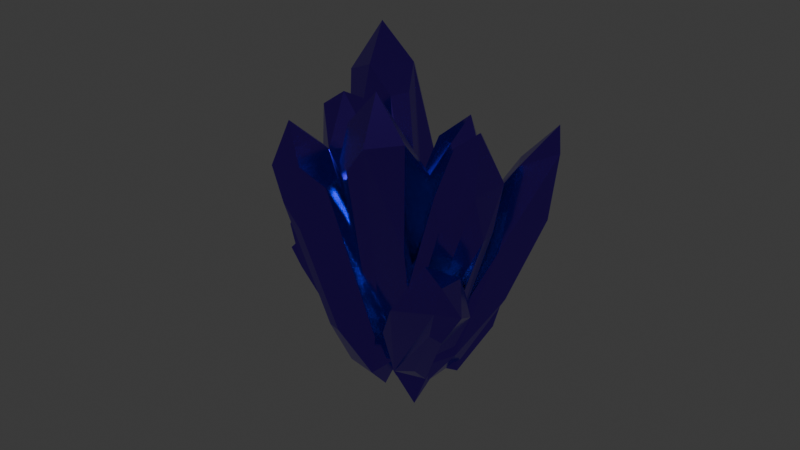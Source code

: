 # Source: PI_Nekora_Cristal_do_Tunel_2.blend  (saved by Blender 5.0.119; exported with 4.5.12 LTS)
import bpy
from mathutils import Matrix  # noqa: F401  (used for matrix-valued properties, if any)

bpy.ops.wm.read_factory_settings(use_empty=True)
scene = bpy.context.scene
scene.name = 'Scene'

# ---- collections
col_collection = bpy.data.collections.new('Collection'); scene.collection.children.link(col_collection)

# ---- materials (node trees are filled in below, after node groups)
mat_material = bpy.data.materials.new('Material')
mat_material.alpha_threshold = 0.0
mat_material.use_backface_culling_lightprobe_volume = False
mat_material.roughness = 0.5
mat_material.line_color = (0.0, 0.0, 0.0, 1.0)

# ---- material node trees
mat_material.use_nodes = True; mat_material.node_tree.nodes.clear()
_N = mat_material.node_tree.nodes; _L = mat_material.node_tree.links
n0 = _N.new('ShaderNodeOutputMaterial'); n0.name = 'Material Output'; n0.location = (200, 100)
n1 = _N.new('ShaderNodeBsdfPrincipled'); n1.name = 'Principled BSDF'; n1.location = (-200, 100)
n1.inputs[0].default_value = (0.1581, 0.04209, 0.8001, 1.0)
n1.inputs[1].default_value = 1.0
n1.inputs[2].default_value = 0.1462
_L.new(n1.outputs[0], n0.inputs[0])
n0.is_active_output = True

# ---- world
world_world = bpy.data.worlds.new('World'); scene.world = world_world
world_world.use_nodes = True; world_world.node_tree.nodes.clear()
_N = world_world.node_tree.nodes; _L = world_world.node_tree.links
n0 = _N.new('ShaderNodeOutputWorld'); n0.name = 'World Output'; n0.location = (200, 100)
n1 = _N.new('ShaderNodeBackground'); n1.name = 'Background'; n1.location = (-200, 100)
n1.inputs[0].default_value = (0.05088, 0.05088, 0.05088, 1.0)
_L.new(n1.outputs[0], n0.inputs[0])
n0.is_active_output = True
world_world.color = (0.05088, 0.05088, 0.05088)
world_world.sun_shadow_jitter_overblur = 0.0

# ---- meshes
me_cube = bpy.data.meshes.new('Cube')
me_cube.from_pydata([(0.2591, 0.9986, -0.9993), (0.1274, -1.0, 1.0), (0.0, -1.0, -1.0), (0.3668, 1.0, 1.0), (-0.9998, 0.08467, -1.0), (1.0, 0.0, 1.0), (-1.0, -0.4106, 1.0), (0.9923, 0.2575, -0.9997), (0.0, 0.0, -1.298), (0.0, 0.0, 1.298), (1.0, 1.0, 0.1611), (-1.0, 1.0, 0.4614), (1.0, 0.2578, -1.0), (0.2578, 1.0, -1.0), (1.0, 1.0, -0.2578), (1.0, -0.2578, -1.0), (-0.2578, 1.0, -1.0), (-1.0, 1.0, -0.2578), (0.7967, -1.026, 0.7813), (1.148, -0.5789, 0.7985), (1.061, -0.5642, -0.7607), (0.6105, -1.026, -0.6456), (-1.0, -0.6472, 0.6911), (-0.6472, -1.0, 0.4714), (-0.6472, -1.0, -0.5196), (-0.9999, -0.6472, -0.4992), (-0.1714, 1.139, -0.9489), (-3.422, -4.459, 0.6214), (-0.9575, -0.3911, -1.192), (-2.884, -2.749, 1.15), (-1.737, 1.089, -1.369), (-1.797, -3.746, 0.7901), (-4.783, -4.034, 0.9934), (0.7689, 0.462, -1.261), (-0.2398, 0.9824, -1.556), (-3.861, -4.063, 1.179), (-0.8016, -1.197, 0.1939), (-3.733, -1.018, 0.4592), (0.779, 0.4598, -1.26), (-0.2234, -0.5686, -0.3274), (0.6253, -0.1332, -1.325), (-1.1, 1.342, -1.117), (-2.617, 0.537, -0.3838), (-2.063, -4.011, 0.2381), (-1.524, -3.68, 0.3297), (-0.09256, -1.488, -0.8314), (-0.9636, -2.081, -0.7741), (-4.58, -3.41, 0.5212), (-3.909, -3.486, 0.2346), (-1.978, -0.7946, -1.225), (-2.733, -0.8356, -0.8741), (0.9663, 0.8062, -1.104), (-0.73, -6.975, 1.031), (-1.749, 0.4754, -1.1), (1.981, -6.62, 1.03), (-0.6137, 1.843, -0.8937), (0.8487, -7.581, 0.8926), (-0.2863, -5.624, 1.251), (0.2052, -0.1784, -1.255), (-0.5751, 1.867, -1.4), (0.6983, -7.63, 1.397), (1.757, -4.209, 0.009884), (1.311, -3.228, 0.7002), (0.2078, -0.1853, -1.257), (0.9674, 0.8106, -1.105), (1.552, -2.677, -0.4414), (-0.4728, -0.3408, -1.268), (0.8145, 1.347, -1.01), (0.9586, -0.5967, -0.07464), (-0.6727, -6.878, 0.6725), (0.02939, -7.171, 0.6361), (-0.7418, -1.372, -1.027), (-1.428, -1.464, -0.8307), (-0.7502, -4.566, 0.9129), (-1.219, -4.235, 0.604), (-1.705, -0.6089, -0.4638), (-1.334, -0.2104, -0.3696), (0.3234, 0.8605, -0.8966), (4.07, -4.032, 0.7349), (1.454, -0.4953, -1.123), (2.65, -2.788, 1.246), (-0.1949, -0.6728, -1.307), (4.025, -2.231, 0.8885), (3.116, -5.06, 1.111), (1.342, 1.414, -1.208), (0.5013, 0.6352, -1.501), (3.481, -4.19, 1.292), (2.12, -0.4299, 0.2671), (0.7946, -3.018, 0.5478), (1.348, 1.422, -1.208), (1.816, 0.2581, -0.262), (1.842, 1.041, -1.267), (-0.2063, 0.05421, -1.061), (-0.1237, -1.531, -0.3131), (4.221, -2.671, 0.3406), (4.115, -2.031, 0.4264), (2.764, -0.06088, -0.759), (2.968, -1.083, -0.6921), (2.665, -4.712, 0.6334), (3.024, -4.171, 0.3437), (1.434, -1.597, -1.146), (1.145, -2.25, -0.7914), (0.4584, 2.575, -1.263), (-4.533, -2.092, 1.455), (0.3328, -0.4557, -1.365), (-4.433, 0.9408, 1.553), (-1.204, 1.128, -1.457), (-3.422, -0.5349, 1.6), (-6.191, -1.262, 1.33), (1.58, 1.496, -1.195), (0.9653, 1.299, -1.748), (-5.582, -0.8333, 1.889), (-1.425, 1.664, 0.458), (-5.0, 1.31, 0.6222), (1.592, 1.497, -1.194), (0.4583, 2.578, -1.264), (-0.3685, 2.008, -0.129), (1.653, 0.7186, -1.211), (-0.2679, 2.55, -1.331), (-3.185, 1.9, -0.3857), (-3.035, -1.915, 1.233), (-2.637, -1.235, 1.317), (1.171, 0.06267, -0.8785), (0.3018, -0.7527, -0.7905), (-5.383, -1.366, 0.8889), (-4.29, -1.699, 0.6145), (-1.791, -0.8851, -0.7745), (-2.381, -0.3882, -0.7792), (0.4659, -0.8211, -0.8689), (4.687, -3.212, -0.3575), (2.086, -0.5999, -1.082), (2.766, -4.01, -0.02199), (1.164, -1.43, -1.293), (3.61, -2.477, -0.07045), (4.37, -4.772, -0.3302), (1.042, 0.4461, -0.9131), (1.053, -0.09622, -1.206), (4.052, -4.321, -0.1132), (1.71, -1.878, -0.2993), (2.026, -4.36, -0.5237), (1.042, 0.454, -0.9118), (1.439, -1.045, -0.5177), (1.615, 0.6134, -0.9596), (0.6286, -1.355, -1.079), (1.101, -3.057, -0.8605), (4.291, -1.924, -0.4012), (3.829, -1.753, -0.2876), (2.538, -0.05148, -0.7652), (3.183, -0.5535, -0.8363), (4.151, -4.266, -0.5689), (4.273, -3.417, -0.6401), (2.673, -1.163, -1.223), (2.621, -2.111, -1.126), (-1.137, 0.5561, -1.222), (-2.378, -7.167, 0.4918), (-0.001462, -1.332, -1.44), (-3.532, -5.284, 0.7063), (-1.685, -0.8266, -1.471), (-2.25, -5.882, 0.6979), (-3.839, -7.158, 0.3978), (0.06028, 0.2349, -1.194), (-0.3189, 0.4322, -1.633), (-3.558, -7.216, 0.8518), (-1.893, -2.523, -0.01371), (-4.139, -4.321, 0.01133), (0.06764, 0.2396, -1.193), (-1.138, 0.5589, -1.223), (-1.37, -1.289, -0.4147), (0.4229, -0.2176, -1.24), (-1.621, 0.3236, -1.29), (-3.242, -2.202, -0.6772), (-1.461, -6.239, 0.3679), (-1.462, -5.734, 0.4713), (0.3923, -1.167, -1.031), (0.1453, -2.12, -1.023), (-3.291, -6.458, 0.08049), (-2.443, -5.963, -0.1158), (-1.207, -3.043, -1.065), (-1.805, -2.951, -1.059), (2.699, 0.589, -1.003), (2.74, 0.5242, 1.079), (1.266, 1.214, -0.9674), (4.904, -0.2154, 1.264), (1.827, 2.093, -1.217), (3.479, -0.6813, 1.018), (3.849, 1.101, 1.417), (1.58, 0.2064, -1.236), (1.305, 1.262, -1.456), (4.195, 0.274, 1.502), (3.733, -0.4484, 0.1972), (4.521, 1.282, 0.5886), (1.578, 0.1992, -1.237), (2.982, -0.2204, -0.3215), (1.08, 0.3078, -1.211), (2.499, 1.421, -1.092), (3.63, 1.587, -0.323), (2.144, 0.05565, 0.634), (2.523, -0.3717, 0.6312), (1.331, 0.1245, -0.6225), (1.121, 0.5912, -0.4508), (3.214, 1.532, 0.9633), (2.528, 1.371, 0.7009), (0.9861, 1.898, -0.877), (1.74, 2.035, -0.5454), (2.38, 3.648, -0.1022), (-0.3258, 2.32, -1.094), (0.5102, 3.498, -0.04532), (2.104, 2.143, -1.274), (1.136, 2.368, 0.1497), (1.026, 3.483, -1.187), (0.2368, 0.9223, -1.212), (1.594, 4.748, -0.01575), (1.187, 3.75, 0.19), (0.8172, 1.706, -1.333), (2.315, 3.642, -0.7786), (2.02, 0.966, -0.8098), (1.595, 4.758, -0.01621), (2.088, 4.041, -0.5037), (0.9674, 4.826, -0.0132), (1.966, 2.799, 0.02035), (2.133, 1.596, -0.3402), (-0.2186, 3.436, -0.9215), (0.3663, 3.785, -0.9643), (0.5301, 4.545, -0.3116), (-0.106, 3.962, -0.3469), (-0.02315, 0.9843, -0.9502), (-0.3742, 1.649, -0.8337), (-0.177, 2.74, -0.02104), (0.1655, 2.027, -0.173), (-4.495, -1.19, -0.1087), (-2.483, 1.478, -1.41), (-6.234, -0.8518, -0.4579), (0.3151, 1.047, -1.068), (-6.064, -2.497, -0.3619), (-1.397, 2.206, -1.054), (-1.068, 0.5309, -1.551), (-5.873, -0.3134, -0.0685), (-6.66, -1.546, -0.1506), (-0.3855, 1.298, -1.411), (-1.94, 0.7461, -0.5337), (-1.134, -1.165, -0.9532), (-5.874, -0.3051, -0.06728), (-3.33, 0.3537, -0.3597), (-6.437, -0.05236, -0.1791), (-5.018, -2.067, -0.2236), (-3.068, -2.042, -0.5645), (-3.449, 1.828, -1.141), (-2.914, 2.029, -1.008), (-5.557, 0.718, -0.482), (-5.752, 0.5716, -0.7021), (-2.317, -0.07792, -1.434), (-3.294, 0.2289, -1.347), (-6.641, -1.288, -0.6742), (-5.518, -1.528, -0.7912)], [], [(10, 3, 5), (11, 6, 3), (5, 3, 9), (5, 9, 1), (3, 6, 9), (9, 6, 1), (12, 13, 14), (16, 4, 17), (12, 14, 10, 5, 7), (0, 13, 12, 7, 8), (0, 3, 10, 14, 13), (8, 7, 15, 2), (16, 17, 11, 3, 0), (4, 16, 0, 8), (4, 6, 11, 17), (4, 8, 2), (20, 19, 18, 21), (7, 5, 19, 20, 15), (18, 19, 5, 1), (2, 21, 18, 1), (2, 15, 20, 21), (24, 23, 22, 25), (4, 25, 22, 6), (22, 23, 1, 6), (2, 1, 23, 24), (4, 2, 24, 25), (36, 29, 31), (37, 32, 29), (31, 29, 35), (31, 35, 27), (29, 32, 35), (35, 32, 27), (38, 26, 39), (41, 30, 42), (38, 39, 36, 31, 33), (26, 38, 33, 34), (26, 29, 36, 39), (34, 33, 40, 28), (41, 42, 37, 29, 26), (30, 41, 26, 34), (30, 32, 37, 42), (30, 34, 28), (45, 44, 43, 46), (33, 31, 44, 45, 40), (43, 44, 31, 27), (28, 46, 43, 27), (28, 40, 45, 46), (49, 48, 47, 50), (30, 50, 47, 32), (47, 48, 27, 32), (28, 27, 48, 49), (30, 28, 49, 50), (61, 54, 56), (62, 57, 54), (56, 54, 60), (56, 60, 52), (54, 57, 60), (60, 57, 52), (63, 64, 65), (67, 55, 68), (63, 65, 61, 56, 58), (51, 64, 63, 58, 59), (51, 54, 61, 65, 64), (59, 58, 66, 53), (67, 68, 62, 54, 51), (55, 67, 51, 59), (55, 57, 62, 68), (55, 59, 53), (71, 70, 69, 72), (58, 56, 70, 71, 66), (69, 70, 56, 52), (53, 72, 69, 52), (53, 66, 71, 72), (75, 74, 73, 76), (55, 76, 73, 57), (73, 74, 52, 57), (53, 52, 74, 75), (55, 53, 75, 76), (87, 80, 82), (88, 83, 80), (82, 80, 86), (82, 86, 78), (80, 83, 86), (86, 83, 78), (89, 77, 90), (92, 81, 93), (89, 90, 87, 82, 84), (77, 89, 84, 85), (77, 80, 87, 90), (85, 84, 91, 79), (92, 93, 88, 80, 77), (81, 92, 77, 85), (81, 83, 88, 93), (81, 85, 79), (96, 95, 94, 97), (84, 82, 95, 96, 91), (94, 95, 82, 78), (79, 97, 94, 78), (79, 91, 96, 97), (100, 99, 98, 101), (81, 101, 98, 83), (98, 99, 78, 83), (79, 78, 99, 100), (81, 79, 100, 101), (112, 105, 107), (113, 108, 105), (107, 105, 111), (107, 111, 103), (105, 108, 111), (111, 108, 103), (114, 115, 116), (118, 106, 119), (114, 116, 112, 107, 109), (102, 115, 114, 109, 110), (102, 105, 112, 116, 115), (110, 109, 117, 104), (118, 119, 113, 105, 102), (106, 118, 102, 110), (106, 108, 113, 119), (106, 110, 104), (122, 121, 120, 123), (109, 107, 121, 122, 117), (120, 121, 107, 103), (104, 123, 120, 103), (104, 117, 122, 123), (126, 125, 124, 127), (106, 127, 124, 108), (124, 125, 103, 108), (104, 103, 125, 126), (106, 104, 126, 127), (138, 131, 133), (139, 134, 131), (133, 131, 137), (133, 137, 129), (131, 134, 137), (137, 134, 129), (140, 128, 141), (143, 132, 144), (140, 141, 138, 133, 135), (128, 140, 135, 136), (128, 131, 138, 141), (136, 135, 142, 130), (143, 144, 139, 131, 128), (132, 143, 128, 136), (132, 134, 139, 144), (132, 136, 130), (147, 146, 145, 148), (135, 133, 146, 147, 142), (145, 146, 133, 129), (130, 148, 145, 129), (130, 142, 147, 148), (151, 150, 149, 152), (132, 152, 149, 134), (149, 150, 129, 134), (130, 129, 150, 151), (132, 130, 151, 152), (163, 156, 158), (164, 159, 156), (158, 156, 162), (158, 162, 154), (156, 159, 162), (162, 159, 154), (165, 166, 167), (169, 157, 170), (165, 167, 163, 158, 160), (153, 166, 165, 160, 161), (153, 156, 163, 167, 166), (161, 160, 168, 155), (169, 170, 164, 156, 153), (157, 169, 153, 161), (157, 159, 164, 170), (157, 161, 155), (173, 172, 171, 174), (160, 158, 172, 173, 168), (171, 172, 158, 154), (155, 174, 171, 154), (155, 168, 173, 174), (177, 176, 175, 178), (157, 178, 175, 159), (175, 176, 154, 159), (155, 154, 176, 177), (157, 155, 177, 178), (189, 182, 184), (190, 185, 182), (184, 182, 188), (184, 188, 180), (182, 185, 188), (188, 185, 180), (191, 179, 192), (194, 183, 195), (191, 192, 189, 184, 186), (179, 191, 186, 187), (179, 182, 189, 192), (187, 186, 193, 181), (194, 195, 190, 182, 179), (183, 194, 179, 187), (183, 185, 190, 195), (183, 187, 181), (198, 197, 196, 199), (186, 184, 197, 198, 193), (196, 197, 184, 180), (181, 199, 196, 180), (181, 193, 198, 199), (202, 201, 200, 203), (183, 203, 200, 185), (200, 201, 180, 185), (181, 180, 201, 202), (183, 181, 202, 203), (214, 207, 209), (215, 210, 207), (209, 207, 213), (209, 213, 205), (207, 210, 213), (213, 210, 205), (216, 204, 217), (219, 208, 220), (216, 217, 214, 209, 211), (204, 216, 211, 212), (204, 207, 214, 217), (212, 211, 218, 206), (219, 220, 215, 207, 204), (208, 219, 204, 212), (208, 210, 215, 220), (208, 212, 206), (223, 222, 221, 224), (211, 209, 222, 223, 218), (221, 222, 209, 205), (206, 224, 221, 205), (206, 218, 223, 224), (227, 226, 225, 228), (208, 228, 225, 210), (225, 226, 205, 210), (206, 205, 226, 227), (208, 206, 227, 228), (239, 232, 234), (240, 235, 232), (234, 232, 238), (234, 238, 230), (232, 235, 238), (238, 235, 230), (241, 229, 242), (244, 233, 245), (241, 242, 239, 234, 236), (229, 241, 236, 237), (229, 232, 239, 242), (237, 236, 243, 231), (244, 245, 240, 232, 229), (233, 244, 229, 237), (233, 235, 240, 245), (233, 237, 231), (248, 247, 246, 249), (236, 234, 247, 248, 243), (246, 247, 234, 230), (231, 249, 246, 230), (231, 243, 248, 249), (252, 251, 250, 253), (233, 253, 250, 235), (250, 251, 230, 235), (231, 230, 251, 252), (233, 231, 252, 253)])
_uv = me_cube.uv_layers.new(name='UVMap')
_uv.uv.foreach_set('vector', [0.5341, 0.5, 0.6553, 0.4394, 0.625, 0.5606, 0.5341, 0.25, 0.625, 0.1591, 0.625, 0.2954, 0.625, 0.5606, 0.75, 0.5, 0.75, 0.625, 0.625, 0.625, 0.75, 0.625, 0.6553, 0.8106, 0.7841, 0.5, 0.875, 0.625, 0.75, 0.625, 0.75, 0.625, 0.875, 0.6591, 0.75, 0.75, 0.375, 0.5928, 0.3131, 0.4691, 0.4428, 0.5, 0.375, 0.2964, 0.375, 0.1572, 0.4558, 0.25, 0.375, 0.5928, 0.4428, 0.5, 0.5341, 0.5, 0.625, 0.625, 0.375, 0.625, 0.25, 0.5, 0.3131, 0.4691, 0.375, 0.5928, 0.375, 0.625, 0.25, 0.625, 0.375, 0.375, 0.6553, 0.4394, 0.5341, 0.5, 0.4428, 0.5, 0.3131, 0.4691, 0.25, 0.625, 0.375, 0.625, 0.375, 0.6572, 0.25, 0.75, 0.375, 0.2964, 0.4558, 0.25, 0.5341, 0.25, 0.625, 0.375, 0.375, 0.375, 0.125, 0.5928, 0.2178, 0.5, 0.25, 0.5, 0.25, 0.625, 0.375, 0.125, 0.625, 0.1591, 0.5341, 0.25, 0.4558, 0.25, 0.125, 0.625, 0.25, 0.625, 0.2178, 0.75, 0.398, 0.6988, 0.5701, 0.726, 0.5709, 0.7877, 0.3795, 0.7628, 0.375, 0.625, 0.625, 0.6894, 0.5701, 0.726, 0.398, 0.6988, 0.375, 0.6572, 0.5709, 0.7877, 0.5701, 0.726, 0.625, 0.6894, 0.6553, 0.8106, 0.3131, 0.7809, 0.3795, 0.7628, 0.5709, 0.7877, 0.625, 0.875, 0.3131, 0.7809, 0.375, 0.6572, 0.398, 0.6988, 0.3795, 0.7628, 0.471, 0.0, 0.5483, 0.0, 0.5885, 0.06801, 0.4398, 0.03017, 0.375, 0.09278, 0.4398, 0.03017, 0.5885, 0.06801, 0.625, 0.125, 0.5885, 0.06801, 0.5483, 0.0, 0.625, 0.0, 0.625, 0.09087, 0.375, 0.875, 0.625, 0.9091, 0.5626, 0.9716, 0.4371, 0.9559, 0.125, 0.6572, 0.2178, 0.75, 0.1577, 0.75, 0.125, 0.7198, 0.5341, 0.5, 0.6553, 0.4394, 0.625, 0.5606, 0.5341, 0.25, 0.625, 0.1591, 0.625, 0.2954, 0.625, 0.5606, 0.75, 0.5, 0.75, 0.625, 0.625, 0.625, 0.75, 0.625, 0.6553, 0.8106, 0.7841, 0.5, 0.875, 0.625, 0.75, 0.625, 0.75, 0.625, 0.875, 0.6591, 0.75, 0.75, 0.375, 0.5928, 0.3131, 0.4691, 0.4428, 0.5, 0.375, 0.2964, 0.375, 0.1572, 0.4558, 0.25, 0.375, 0.5928, 0.4428, 0.5, 0.5341, 0.5, 0.625, 0.625, 0.375, 0.625, 0.3131, 0.4691, 0.375, 0.5928, 0.375, 0.625, 0.25, 0.625, 0.375, 0.375, 0.6553, 0.4394, 0.5341, 0.5, 0.4428, 0.5, 0.25, 0.625, 0.375, 0.625, 0.375, 0.6572, 0.25, 0.75, 0.375, 0.2964, 0.4558, 0.25, 0.5341, 0.25, 0.625, 0.375, 0.375, 0.375, 0.125, 0.5928, 0.2178, 0.5, 0.25, 0.5, 0.25, 0.625, 0.375, 0.125, 0.625, 0.1591, 0.5341, 0.25, 0.4558, 0.25, 0.125, 0.625, 0.25, 0.625, 0.2178, 0.75, 0.398, 0.6988, 0.5701, 0.726, 0.5709, 0.7877, 0.3795, 0.7628, 0.375, 0.625, 0.625, 0.6894, 0.5701, 0.726, 0.398, 0.6988, 0.375, 0.6572, 0.5709, 0.7877, 0.5701, 0.726, 0.625, 0.6894, 0.6553, 0.8106, 0.3131, 0.7809, 0.3795, 0.7628, 0.5709, 0.7877, 0.625, 0.875, 0.3131, 0.7809, 0.375, 0.6572, 0.398, 0.6988, 0.3795, 0.7628, 0.471, 0.0, 0.5483, 0.0, 0.5885, 0.06801, 0.4398, 0.03017, 0.375, 0.09278, 0.4398, 0.03017, 0.5885, 0.06801, 0.625, 0.125, 0.5885, 0.06801, 0.5483, 0.0, 0.625, 0.0, 0.625, 0.09087, 0.375, 0.875, 0.625, 0.9091, 0.5626, 0.9716, 0.4371, 0.9559, 0.125, 0.6572, 0.2178, 0.75, 0.1577, 0.75, 0.125, 0.7198, 0.5341, 0.5, 0.6553, 0.4394, 0.625, 0.5606, 0.5341, 0.25, 0.625, 0.1591, 0.625, 0.2954, 0.625, 0.5606, 0.75, 0.5, 0.75, 0.625, 0.625, 0.625, 0.75, 0.625, 0.6553, 0.8106, 0.7841, 0.5, 0.875, 0.625, 0.75, 0.625, 0.75, 0.625, 0.875, 0.6591, 0.75, 0.75, 0.375, 0.5928, 0.3131, 0.4691, 0.4428, 0.5, 0.375, 0.2964, 0.375, 0.1572, 0.4558, 0.25, 0.375, 0.5928, 0.4428, 0.5, 0.5341, 0.5, 0.625, 0.625, 0.375, 0.625, 0.25, 0.5, 0.3131, 0.4691, 0.375, 0.5928, 0.375, 0.625, 0.25, 0.625, 0.375, 0.375, 0.6553, 0.4394, 0.5341, 0.5, 0.4428, 0.5, 0.3131, 0.4691, 0.25, 0.625, 0.375, 0.625, 0.375, 0.6572, 0.25, 0.75, 0.375, 0.2964, 0.4558, 0.25, 0.5341, 0.25, 0.625, 0.375, 0.375, 0.375, 0.125, 0.5928, 0.2178, 0.5, 0.25, 0.5, 0.25, 0.625, 0.375, 0.125, 0.625, 0.1591, 0.5341, 0.25, 0.4558, 0.25, 0.125, 0.625, 0.25, 0.625, 0.2178, 0.75, 0.398, 0.6988, 0.5701, 0.726, 0.5709, 0.7877, 0.3795, 0.7628, 0.375, 0.625, 0.625, 0.6894, 0.5701, 0.726, 0.398, 0.6988, 0.375, 0.6572, 0.5709, 0.7877, 0.5701, 0.726, 0.625, 0.6894, 0.6553, 0.8106, 0.3131, 0.7809, 0.3795, 0.7628, 0.5709, 0.7877, 0.625, 0.875, 0.3131, 0.7809, 0.375, 0.6572, 0.398, 0.6988, 0.3795, 0.7628, 0.471, 0.0, 0.5483, 0.0, 0.5885, 0.06801, 0.4398, 0.03017, 0.375, 0.09278, 0.4398, 0.03017, 0.5885, 0.06801, 0.625, 0.125, 0.5885, 0.06801, 0.5483, 0.0, 0.625, 0.0, 0.625, 0.09087, 0.375, 0.875, 0.625, 0.9091, 0.5626, 0.9716, 0.4371, 0.9559, 0.125, 0.6572, 0.2178, 0.75, 0.1577, 0.75, 0.125, 0.7198, 0.5341, 0.5, 0.6553, 0.4394, 0.625, 0.5606, 0.5341, 0.25, 0.625, 0.1591, 0.625, 0.2954, 0.625, 0.5606, 0.75, 0.5, 0.75, 0.625, 0.625, 0.625, 0.75, 0.625, 0.6553, 0.8106, 0.7841, 0.5, 0.875, 0.625, 0.75, 0.625, 0.75, 0.625, 0.875, 0.6591, 0.75, 0.75, 0.375, 0.5928, 0.3131, 0.4691, 0.4428, 0.5, 0.375, 0.2964, 0.375, 0.1572, 0.4558, 0.25, 0.375, 0.5928, 0.4428, 0.5, 0.5341, 0.5, 0.625, 0.625, 0.375, 0.625, 0.3131, 0.4691, 0.375, 0.5928, 0.375, 0.625, 0.25, 0.625, 0.375, 0.375, 0.6553, 0.4394, 0.5341, 0.5, 0.4428, 0.5, 0.25, 0.625, 0.375, 0.625, 0.375, 0.6572, 0.25, 0.75, 0.375, 0.2964, 0.4558, 0.25, 0.5341, 0.25, 0.625, 0.375, 0.375, 0.375, 0.125, 0.5928, 0.2178, 0.5, 0.25, 0.5, 0.25, 0.625, 0.375, 0.125, 0.625, 0.1591, 0.5341, 0.25, 0.4558, 0.25, 0.125, 0.625, 0.25, 0.625, 0.2178, 0.75, 0.398, 0.6988, 0.5701, 0.726, 0.5709, 0.7877, 0.3795, 0.7628, 0.375, 0.625, 0.625, 0.6894, 0.5701, 0.726, 0.398, 0.6988, 0.375, 0.6572, 0.5709, 0.7877, 0.5701, 0.726, 0.625, 0.6894, 0.6553, 0.8106, 0.3131, 0.7809, 0.3795, 0.7628, 0.5709, 0.7877, 0.625, 0.875, 0.3131, 0.7809, 0.375, 0.6572, 0.398, 0.6988, 0.3795, 0.7628, 0.471, 0.0, 0.5483, 0.0, 0.5885, 0.06801, 0.4398, 0.03017, 0.375, 0.09278, 0.4398, 0.03017, 0.5885, 0.06801, 0.625, 0.125, 0.5885, 0.06801, 0.5483, 0.0, 0.625, 0.0, 0.625, 0.09087, 0.375, 0.875, 0.625, 0.9091, 0.5626, 0.9716, 0.4371, 0.9559, 0.125, 0.6572, 0.2178, 0.75, 0.1577, 0.75, 0.125, 0.7198, 0.5341, 0.5, 0.6553, 0.4394, 0.625, 0.5606, 0.5341, 0.25, 0.625, 0.1591, 0.625, 0.2954, 0.625, 0.5606, 0.75, 0.5, 0.75, 0.625, 0.625, 0.625, 0.75, 0.625, 0.6553, 0.8106, 0.7841, 0.5, 0.875, 0.625, 0.75, 0.625, 0.75, 0.625, 0.875, 0.6591, 0.75, 0.75, 0.375, 0.5928, 0.3131, 0.4691, 0.4428, 0.5, 0.375, 0.2964, 0.375, 0.1572, 0.4558, 0.25, 0.375, 0.5928, 0.4428, 0.5, 0.5341, 0.5, 0.625, 0.625, 0.375, 0.625, 0.25, 0.5, 0.3131, 0.4691, 0.375, 0.5928, 0.375, 0.625, 0.25, 0.625, 0.375, 0.375, 0.6553, 0.4394, 0.5341, 0.5, 0.4428, 0.5, 0.3131, 0.4691, 0.25, 0.625, 0.375, 0.625, 0.375, 0.6572, 0.25, 0.75, 0.375, 0.2964, 0.4558, 0.25, 0.5341, 0.25, 0.625, 0.375, 0.375, 0.375, 0.125, 0.5928, 0.2178, 0.5, 0.25, 0.5, 0.25, 0.625, 0.375, 0.125, 0.625, 0.1591, 0.5341, 0.25, 0.4558, 0.25, 0.125, 0.625, 0.25, 0.625, 0.2178, 0.75, 0.398, 0.6988, 0.5701, 0.726, 0.5709, 0.7877, 0.3795, 0.7628, 0.375, 0.625, 0.625, 0.6894, 0.5701, 0.726, 0.398, 0.6988, 0.375, 0.6572, 0.5709, 0.7877, 0.5701, 0.726, 0.625, 0.6894, 0.6553, 0.8106, 0.3131, 0.7809, 0.3795, 0.7628, 0.5709, 0.7877, 0.625, 0.875, 0.3131, 0.7809, 0.375, 0.6572, 0.398, 0.6988, 0.3795, 0.7628, 0.471, 0.0, 0.5483, 0.0, 0.5885, 0.06801, 0.4398, 0.03017, 0.375, 0.09278, 0.4398, 0.03017, 0.5885, 0.06801, 0.625, 0.125, 0.5885, 0.06801, 0.5483, 0.0, 0.625, 0.0, 0.625, 0.09087, 0.375, 0.875, 0.625, 0.9091, 0.5626, 0.9716, 0.4371, 0.9559, 0.125, 0.6572, 0.2178, 0.75, 0.1577, 0.75, 0.125, 0.7198, 0.5341, 0.5, 0.6553, 0.4394, 0.625, 0.5606, 0.5341, 0.25, 0.625, 0.1591, 0.625, 0.2954, 0.625, 0.5606, 0.75, 0.5, 0.75, 0.625, 0.625, 0.625, 0.75, 0.625, 0.6553, 0.8106, 0.7841, 0.5, 0.875, 0.625, 0.75, 0.625, 0.75, 0.625, 0.875, 0.6591, 0.75, 0.75, 0.375, 0.5928, 0.3131, 0.4691, 0.4428, 0.5, 0.375, 0.2964, 0.375, 0.1572, 0.4558, 0.25, 0.375, 0.5928, 0.4428, 0.5, 0.5341, 0.5, 0.625, 0.625, 0.375, 0.625, 0.3131, 0.4691, 0.375, 0.5928, 0.375, 0.625, 0.25, 0.625, 0.375, 0.375, 0.6553, 0.4394, 0.5341, 0.5, 0.4428, 0.5, 0.25, 0.625, 0.375, 0.625, 0.375, 0.6572, 0.25, 0.75, 0.375, 0.2964, 0.4558, 0.25, 0.5341, 0.25, 0.625, 0.375, 0.375, 0.375, 0.125, 0.5928, 0.2178, 0.5, 0.25, 0.5, 0.25, 0.625, 0.375, 0.125, 0.625, 0.1591, 0.5341, 0.25, 0.4558, 0.25, 0.125, 0.625, 0.25, 0.625, 0.2178, 0.75, 0.398, 0.6988, 0.5701, 0.726, 0.5709, 0.7877, 0.3795, 0.7628, 0.375, 0.625, 0.625, 0.6894, 0.5701, 0.726, 0.398, 0.6988, 0.375, 0.6572, 0.5709, 0.7877, 0.5701, 0.726, 0.625, 0.6894, 0.6553, 0.8106, 0.3131, 0.7809, 0.3795, 0.7628, 0.5709, 0.7877, 0.625, 0.875, 0.3131, 0.7809, 0.375, 0.6572, 0.398, 0.6988, 0.3795, 0.7628, 0.471, 0.0, 0.5483, 0.0, 0.5885, 0.06801, 0.4398, 0.03017, 0.375, 0.09278, 0.4398, 0.03017, 0.5885, 0.06801, 0.625, 0.125, 0.5885, 0.06801, 0.5483, 0.0, 0.625, 0.0, 0.625, 0.09087, 0.375, 0.875, 0.625, 0.9091, 0.5626, 0.9716, 0.4371, 0.9559, 0.125, 0.6572, 0.2178, 0.75, 0.1577, 0.75, 0.125, 0.7198, 0.5341, 0.5, 0.6553, 0.4394, 0.625, 0.5606, 0.5341, 0.25, 0.625, 0.1591, 0.625, 0.2954, 0.625, 0.5606, 0.75, 0.5, 0.75, 0.625, 0.625, 0.625, 0.75, 0.625, 0.6553, 0.8106, 0.7841, 0.5, 0.875, 0.625, 0.75, 0.625, 0.75, 0.625, 0.875, 0.6591, 0.75, 0.75, 0.375, 0.5928, 0.3131, 0.4691, 0.4428, 0.5, 0.375, 0.2964, 0.375, 0.1572, 0.4558, 0.25, 0.375, 0.5928, 0.4428, 0.5, 0.5341, 0.5, 0.625, 0.625, 0.375, 0.625, 0.25, 0.5, 0.3131, 0.4691, 0.375, 0.5928, 0.375, 0.625, 0.25, 0.625, 0.375, 0.375, 0.6553, 0.4394, 0.5341, 0.5, 0.4428, 0.5, 0.3131, 0.4691, 0.25, 0.625, 0.375, 0.625, 0.375, 0.6572, 0.25, 0.75, 0.375, 0.2964, 0.4558, 0.25, 0.5341, 0.25, 0.625, 0.375, 0.375, 0.375, 0.125, 0.5928, 0.2178, 0.5, 0.25, 0.5, 0.25, 0.625, 0.375, 0.125, 0.625, 0.1591, 0.5341, 0.25, 0.4558, 0.25, 0.125, 0.625, 0.25, 0.625, 0.2178, 0.75, 0.398, 0.6988, 0.5701, 0.726, 0.5709, 0.7877, 0.3795, 0.7628, 0.375, 0.625, 0.625, 0.6894, 0.5701, 0.726, 0.398, 0.6988, 0.375, 0.6572, 0.5709, 0.7877, 0.5701, 0.726, 0.625, 0.6894, 0.6553, 0.8106, 0.3131, 0.7809, 0.3795, 0.7628, 0.5709, 0.7877, 0.625, 0.875, 0.3131, 0.7809, 0.375, 0.6572, 0.398, 0.6988, 0.3795, 0.7628, 0.471, 0.0, 0.5483, 0.0, 0.5885, 0.06801, 0.4398, 0.03017, 0.375, 0.09278, 0.4398, 0.03017, 0.5885, 0.06801, 0.625, 0.125, 0.5885, 0.06801, 0.5483, 0.0, 0.625, 0.0, 0.625, 0.09087, 0.375, 0.875, 0.625, 0.9091, 0.5626, 0.9716, 0.4371, 0.9559, 0.125, 0.6572, 0.2178, 0.75, 0.1577, 0.75, 0.125, 0.7198, 0.5341, 0.5, 0.6553, 0.4394, 0.625, 0.5606, 0.5341, 0.25, 0.625, 0.1591, 0.625, 0.2954, 0.625, 0.5606, 0.75, 0.5, 0.75, 0.625, 0.625, 0.625, 0.75, 0.625, 0.6553, 0.8106, 0.7841, 0.5, 0.875, 0.625, 0.75, 0.625, 0.75, 0.625, 0.875, 0.6591, 0.75, 0.75, 0.375, 0.5928, 0.3131, 0.4691, 0.4428, 0.5, 0.375, 0.2964, 0.375, 0.1572, 0.4558, 0.25, 0.375, 0.5928, 0.4428, 0.5, 0.5341, 0.5, 0.625, 0.625, 0.375, 0.625, 0.3131, 0.4691, 0.375, 0.5928, 0.375, 0.625, 0.25, 0.625, 0.375, 0.375, 0.6553, 0.4394, 0.5341, 0.5, 0.4428, 0.5, 0.25, 0.625, 0.375, 0.625, 0.375, 0.6572, 0.25, 0.75, 0.375, 0.2964, 0.4558, 0.25, 0.5341, 0.25, 0.625, 0.375, 0.375, 0.375, 0.125, 0.5928, 0.2178, 0.5, 0.25, 0.5, 0.25, 0.625, 0.375, 0.125, 0.625, 0.1591, 0.5341, 0.25, 0.4558, 0.25, 0.125, 0.625, 0.25, 0.625, 0.2178, 0.75, 0.398, 0.6988, 0.5701, 0.726, 0.5709, 0.7877, 0.3795, 0.7628, 0.375, 0.625, 0.625, 0.6894, 0.5701, 0.726, 0.398, 0.6988, 0.375, 0.6572, 0.5709, 0.7877, 0.5701, 0.726, 0.625, 0.6894, 0.6553, 0.8106, 0.3131, 0.7809, 0.3795, 0.7628, 0.5709, 0.7877, 0.625, 0.875, 0.3131, 0.7809, 0.375, 0.6572, 0.398, 0.6988, 0.3795, 0.7628, 0.471, 0.0, 0.5483, 0.0, 0.5885, 0.06801, 0.4398, 0.03017, 0.375, 0.09278, 0.4398, 0.03017, 0.5885, 0.06801, 0.625, 0.125, 0.5885, 0.06801, 0.5483, 0.0, 0.625, 0.0, 0.625, 0.09087, 0.375, 0.875, 0.625, 0.9091, 0.5626, 0.9716, 0.4371, 0.9559, 0.125, 0.6572, 0.2178, 0.75, 0.1577, 0.75, 0.125, 0.7198, 0.5341, 0.5, 0.6553, 0.4394, 0.625, 0.5606, 0.5341, 0.25, 0.625, 0.1591, 0.625, 0.2954, 0.625, 0.5606, 0.75, 0.5, 0.75, 0.625, 0.625, 0.625, 0.75, 0.625, 0.6553, 0.8106, 0.7841, 0.5, 0.875, 0.625, 0.75, 0.625, 0.75, 0.625, 0.875, 0.6591, 0.75, 0.75, 0.375, 0.5928, 0.3131, 0.4691, 0.4428, 0.5, 0.375, 0.2964, 0.375, 0.1572, 0.4558, 0.25, 0.375, 0.5928, 0.4428, 0.5, 0.5341, 0.5, 0.625, 0.625, 0.375, 0.625, 0.3131, 0.4691, 0.375, 0.5928, 0.375, 0.625, 0.25, 0.625, 0.375, 0.375, 0.6553, 0.4394, 0.5341, 0.5, 0.4428, 0.5, 0.25, 0.625, 0.375, 0.625, 0.375, 0.6572, 0.25, 0.75, 0.375, 0.2964, 0.4558, 0.25, 0.5341, 0.25, 0.625, 0.375, 0.375, 0.375, 0.125, 0.5928, 0.2178, 0.5, 0.25, 0.5, 0.25, 0.625, 0.375, 0.125, 0.625, 0.1591, 0.5341, 0.25, 0.4558, 0.25, 0.125, 0.625, 0.25, 0.625, 0.2178, 0.75, 0.398, 0.6988, 0.5701, 0.726, 0.5709, 0.7877, 0.3795, 0.7628, 0.375, 0.625, 0.625, 0.6894, 0.5701, 0.726, 0.398, 0.6988, 0.375, 0.6572, 0.5709, 0.7877, 0.5701, 0.726, 0.625, 0.6894, 0.6553, 0.8106, 0.3131, 0.7809, 0.3795, 0.7628, 0.5709, 0.7877, 0.625, 0.875, 0.3131, 0.7809, 0.375, 0.6572, 0.398, 0.6988, 0.3795, 0.7628, 0.471, 0.0, 0.5483, 0.0, 0.5885, 0.06801, 0.4398, 0.03017, 0.375, 0.09278, 0.4398, 0.03017, 0.5885, 0.06801, 0.625, 0.125, 0.5885, 0.06801, 0.5483, 0.0, 0.625, 0.0, 0.625, 0.09087, 0.375, 0.875, 0.625, 0.9091, 0.5626, 0.9716, 0.4371, 0.9559, 0.125, 0.6572, 0.2178, 0.75, 0.1577, 0.75, 0.125, 0.7198, 0.5341, 0.5, 0.6553, 0.4394, 0.625, 0.5606, 0.5341, 0.25, 0.625, 0.1591, 0.625, 0.2954, 0.625, 0.5606, 0.75, 0.5, 0.75, 0.625, 0.625, 0.625, 0.75, 0.625, 0.6553, 0.8106, 0.7841, 0.5, 0.875, 0.625, 0.75, 0.625, 0.75, 0.625, 0.875, 0.6591, 0.75, 0.75, 0.375, 0.5928, 0.3131, 0.4691, 0.4428, 0.5, 0.375, 0.2964, 0.375, 0.1572, 0.4558, 0.25, 0.375, 0.5928, 0.4428, 0.5, 0.5341, 0.5, 0.625, 0.625, 0.375, 0.625, 0.3131, 0.4691, 0.375, 0.5928, 0.375, 0.625, 0.25, 0.625, 0.375, 0.375, 0.6553, 0.4394, 0.5341, 0.5, 0.4428, 0.5, 0.25, 0.625, 0.375, 0.625, 0.375, 0.6572, 0.25, 0.75, 0.375, 0.2964, 0.4558, 0.25, 0.5341, 0.25, 0.625, 0.375, 0.375, 0.375, 0.125, 0.5928, 0.2178, 0.5, 0.25, 0.5, 0.25, 0.625, 0.375, 0.125, 0.625, 0.1591, 0.5341, 0.25, 0.4558, 0.25, 0.125, 0.625, 0.25, 0.625, 0.2178, 0.75, 0.398, 0.6988, 0.5701, 0.726, 0.5709, 0.7877, 0.3795, 0.7628, 0.375, 0.625, 0.625, 0.6894, 0.5701, 0.726, 0.398, 0.6988, 0.375, 0.6572, 0.5709, 0.7877, 0.5701, 0.726, 0.625, 0.6894, 0.6553, 0.8106, 0.3131, 0.7809, 0.3795, 0.7628, 0.5709, 0.7877, 0.625, 0.875, 0.3131, 0.7809, 0.375, 0.6572, 0.398, 0.6988, 0.3795, 0.7628, 0.471, 0.0, 0.5483, 0.0, 0.5885, 0.06801, 0.4398, 0.03017, 0.375, 0.09278, 0.4398, 0.03017, 0.5885, 0.06801, 0.625, 0.125, 0.5885, 0.06801, 0.5483, 0.0, 0.625, 0.0, 0.625, 0.09087, 0.375, 0.875, 0.625, 0.9091, 0.5626, 0.9716, 0.4371, 0.9559, 0.125, 0.6572, 0.2178, 0.75, 0.1577, 0.75, 0.125, 0.7198])
me_cube.materials.append(mat_material)
me_cube.use_mirror_vertex_groups = False
me_cube.update()

# ---- objects
ob_cube = bpy.data.objects.new('Cube', me_cube)

# ---- transforms, parenting, visibility, modifiers, constraints
ob_cube.location = (0.08491, 0.01788, 4.687)
ob_cube.rotation_euler = (-0.3777, 0.05959, -0.03937)
ob_cube.scale = (0.7607, 0.7607, 3.402)
ob_cube.lock_rotations_4d = False
ob_cube.empty_display_type = 'ARROWS'
ob_cube.lineart.crease_threshold = 0.0

# ---- collection membership
col_collection.objects.link(ob_cube)

# ---- scene / render settings (as saved in the file)
scene.frame_start = 1; scene.frame_end = 250; scene.frame_set(1)
scene.render.engine = 'BLENDER_EEVEE_NEXT'
scene.render.bake_bias = 0.0
scene.render.bake_samples = 0
scene.cycles.sampling_pattern = 'TABULATED_SOBOL'
scene.eevee.use_volume_custom_range = False
bpy.context.view_layer.update()

# ---- added for rendering (the .blend has no active camera and no usable light): camera, sun
cam_auto = bpy.data.cameras.new('AutoCamera')
cam_auto.lens = 50.0
cam_auto.sensor_width = 36.0
cam_auto.clip_end = 1000.0
ob_auto_camera = bpy.data.objects.new('AutoCamera', cam_auto)
scene.collection.objects.link(ob_auto_camera)
ob_auto_camera.location = (20.5785, -26.2498, 22.2689)
ob_auto_camera.rotation_euler = (1.09748, -7.21219e-08, 0.694738)
scene.camera = ob_auto_camera
light_auto_sun = bpy.data.lights.new('AutoSun', 'SUN')
light_auto_sun.energy = 3.0
light_auto_sun.angle = 0.0523599
ob_auto_sun = bpy.data.objects.new('AutoSun', light_auto_sun)
scene.collection.objects.link(ob_auto_sun)
ob_auto_sun.rotation_euler = (0.872665, 0.174533, 0.523599)
bpy.context.view_layer.update()
